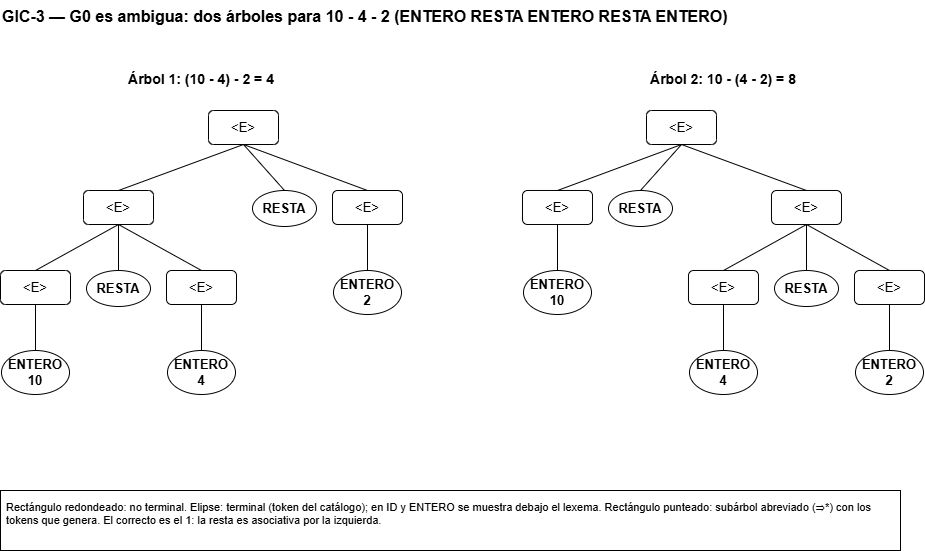

The diagram above was exported from draw.io. Its source (the exported page's mxGraphModel, read from the mxfile embedded in the PNG):
<mxGraphModel dx="856" dy="513" grid="1" gridSize="10" guides="1" tooltips="1" connect="1" arrows="1" fold="1" page="1" pageScale="1" pageWidth="1004" pageHeight="610" math="0" shadow="0">
  <root>
    <mxCell id="0" />
    <mxCell id="1" parent="0" />
    <mxCell id="asoc_3" parent="1" style="text;html=0;fontSize=16;fontStyle=1;align=left;" value="GIC-3 — G0 es ambigua: dos árboles para 10 - 4 - 2 (ENTERO RESTA ENTERO RESTA ENTERO)" vertex="1">
      <mxGeometry height="30" width="924" x="40" y="20" as="geometry" />
    </mxCell>
    <mxCell id="asoc_1" parent="1" style="text;html=0;fontSize=14;fontStyle=1;align=center;" value="Árbol 1: (10 - 4) - 2 = 4" vertex="1">
      <mxGeometry height="26" width="402" x="40" y="84" as="geometry" />
    </mxCell>
    <mxCell id="asoc_2" parent="1" style="text;html=0;fontSize=14;fontStyle=1;align=center;" value="Árbol 2: 10 - (4 - 2) = 8" vertex="1">
      <mxGeometry height="26" width="402" x="562" y="84" as="geometry" />
    </mxCell>
    <mxCell id="asoc_4" parent="1" style="rounded=1;whiteSpace=wrap;html=0;fontSize=13;" value="&lt;E&gt;" vertex="1">
      <mxGeometry height="34" width="70" x="248" y="130" as="geometry" />
    </mxCell>
    <mxCell id="asoc_5" parent="1" style="rounded=1;whiteSpace=wrap;html=0;fontSize=13;" value="&lt;E&gt;" vertex="1">
      <mxGeometry height="34" width="70" x="123" y="210" as="geometry" />
    </mxCell>
    <mxCell id="asoc_6" parent="1" style="rounded=1;whiteSpace=wrap;html=0;fontSize=13;" value="&lt;E&gt;" vertex="1">
      <mxGeometry height="34" width="70" x="40" y="290" as="geometry" />
    </mxCell>
    <mxCell id="asoc_7" parent="1" style="ellipse;whiteSpace=wrap;html=0;fontSize=13;fontStyle=1;" value="ENTERO&#10;10" vertex="1">
      <mxGeometry height="44" width="68" x="41" y="370" as="geometry" />
    </mxCell>
    <mxCell id="asoc_8" edge="1" parent="1" source="asoc_6" style="endArrow=none;html=0;exitX=0.5;exitY=1;exitDx=0;exitDy=0;entryX=0.5;entryY=0;entryDx=0;entryDy=0;" target="asoc_7">
      <mxGeometry relative="1" as="geometry" />
    </mxCell>
    <mxCell id="asoc_9" edge="1" parent="1" source="asoc_5" style="endArrow=none;html=0;exitX=0.5;exitY=1;exitDx=0;exitDy=0;entryX=0.5;entryY=0;entryDx=0;entryDy=0;" target="asoc_6">
      <mxGeometry relative="1" as="geometry" />
    </mxCell>
    <mxCell id="asoc_10" parent="1" style="ellipse;whiteSpace=wrap;html=0;fontSize=13;fontStyle=1;" value="RESTA" vertex="1">
      <mxGeometry height="36" width="64" x="126" y="290" as="geometry" />
    </mxCell>
    <mxCell id="asoc_11" edge="1" parent="1" source="asoc_5" style="endArrow=none;html=0;exitX=0.5;exitY=1;exitDx=0;exitDy=0;entryX=0.5;entryY=0;entryDx=0;entryDy=0;" target="asoc_10">
      <mxGeometry relative="1" as="geometry" />
    </mxCell>
    <mxCell id="asoc_12" parent="1" style="rounded=1;whiteSpace=wrap;html=0;fontSize=13;" value="&lt;E&gt;" vertex="1">
      <mxGeometry height="34" width="70" x="206" y="290" as="geometry" />
    </mxCell>
    <mxCell id="asoc_13" parent="1" style="ellipse;whiteSpace=wrap;html=0;fontSize=13;fontStyle=1;" value="ENTERO&#10;4" vertex="1">
      <mxGeometry height="44" width="68" x="207" y="370" as="geometry" />
    </mxCell>
    <mxCell id="asoc_14" edge="1" parent="1" source="asoc_12" style="endArrow=none;html=0;exitX=0.5;exitY=1;exitDx=0;exitDy=0;entryX=0.5;entryY=0;entryDx=0;entryDy=0;" target="asoc_13">
      <mxGeometry relative="1" as="geometry" />
    </mxCell>
    <mxCell id="asoc_15" edge="1" parent="1" source="asoc_5" style="endArrow=none;html=0;exitX=0.5;exitY=1;exitDx=0;exitDy=0;entryX=0.5;entryY=0;entryDx=0;entryDy=0;" target="asoc_12">
      <mxGeometry relative="1" as="geometry" />
    </mxCell>
    <mxCell id="asoc_16" edge="1" parent="1" source="asoc_4" style="endArrow=none;html=0;exitX=0.5;exitY=1;exitDx=0;exitDy=0;entryX=0.5;entryY=0;entryDx=0;entryDy=0;" target="asoc_5">
      <mxGeometry relative="1" as="geometry" />
    </mxCell>
    <mxCell id="asoc_17" parent="1" style="ellipse;whiteSpace=wrap;html=0;fontSize=13;fontStyle=1;" value="RESTA" vertex="1">
      <mxGeometry height="36" width="64" x="292" y="210" as="geometry" />
    </mxCell>
    <mxCell id="asoc_18" edge="1" parent="1" source="asoc_4" style="endArrow=none;html=0;exitX=0.5;exitY=1;exitDx=0;exitDy=0;entryX=0.5;entryY=0;entryDx=0;entryDy=0;" target="asoc_17">
      <mxGeometry relative="1" as="geometry" />
    </mxCell>
    <mxCell id="asoc_19" parent="1" style="rounded=1;whiteSpace=wrap;html=0;fontSize=13;" value="&lt;E&gt;" vertex="1">
      <mxGeometry height="34" width="70" x="372" y="210" as="geometry" />
    </mxCell>
    <mxCell id="asoc_20" parent="1" style="ellipse;whiteSpace=wrap;html=0;fontSize=13;fontStyle=1;" value="ENTERO&#10;2" vertex="1">
      <mxGeometry height="44" width="68" x="373" y="290" as="geometry" />
    </mxCell>
    <mxCell id="asoc_21" edge="1" parent="1" source="asoc_19" style="endArrow=none;html=0;exitX=0.5;exitY=1;exitDx=0;exitDy=0;entryX=0.5;entryY=0;entryDx=0;entryDy=0;" target="asoc_20">
      <mxGeometry relative="1" as="geometry" />
    </mxCell>
    <mxCell id="asoc_22" edge="1" parent="1" source="asoc_4" style="endArrow=none;html=0;exitX=0.5;exitY=1;exitDx=0;exitDy=0;entryX=0.5;entryY=0;entryDx=0;entryDy=0;" target="asoc_19">
      <mxGeometry relative="1" as="geometry" />
    </mxCell>
    <mxCell id="asoc_23" parent="1" style="rounded=1;whiteSpace=wrap;html=0;fontSize=13;" value="&lt;E&gt;" vertex="1">
      <mxGeometry height="34" width="70" x="686" y="130" as="geometry" />
    </mxCell>
    <mxCell id="asoc_24" parent="1" style="rounded=1;whiteSpace=wrap;html=0;fontSize=13;" value="&lt;E&gt;" vertex="1">
      <mxGeometry height="34" width="70" x="562" y="210" as="geometry" />
    </mxCell>
    <mxCell id="asoc_25" parent="1" style="ellipse;whiteSpace=wrap;html=0;fontSize=13;fontStyle=1;" value="ENTERO&#10;10" vertex="1">
      <mxGeometry height="44" width="68" x="563" y="290" as="geometry" />
    </mxCell>
    <mxCell id="asoc_26" edge="1" parent="1" source="asoc_24" style="endArrow=none;html=0;exitX=0.5;exitY=1;exitDx=0;exitDy=0;entryX=0.5;entryY=0;entryDx=0;entryDy=0;" target="asoc_25">
      <mxGeometry relative="1" as="geometry" />
    </mxCell>
    <mxCell id="asoc_27" edge="1" parent="1" source="asoc_23" style="endArrow=none;html=0;exitX=0.5;exitY=1;exitDx=0;exitDy=0;entryX=0.5;entryY=0;entryDx=0;entryDy=0;" target="asoc_24">
      <mxGeometry relative="1" as="geometry" />
    </mxCell>
    <mxCell id="asoc_28" parent="1" style="ellipse;whiteSpace=wrap;html=0;fontSize=13;fontStyle=1;" value="RESTA" vertex="1">
      <mxGeometry height="36" width="64" x="648" y="210" as="geometry" />
    </mxCell>
    <mxCell id="asoc_29" edge="1" parent="1" source="asoc_23" style="endArrow=none;html=0;exitX=0.5;exitY=1;exitDx=0;exitDy=0;entryX=0.5;entryY=0;entryDx=0;entryDy=0;" target="asoc_28">
      <mxGeometry relative="1" as="geometry" />
    </mxCell>
    <mxCell id="asoc_30" parent="1" style="rounded=1;whiteSpace=wrap;html=0;fontSize=13;" value="&lt;E&gt;" vertex="1">
      <mxGeometry height="34" width="70" x="811" y="210" as="geometry" />
    </mxCell>
    <mxCell id="asoc_31" parent="1" style="rounded=1;whiteSpace=wrap;html=0;fontSize=13;" value="&lt;E&gt;" vertex="1">
      <mxGeometry height="34" width="70" x="728" y="290" as="geometry" />
    </mxCell>
    <mxCell id="asoc_32" parent="1" style="ellipse;whiteSpace=wrap;html=0;fontSize=13;fontStyle=1;" value="ENTERO&#10;4" vertex="1">
      <mxGeometry height="44" width="68" x="729" y="370" as="geometry" />
    </mxCell>
    <mxCell id="asoc_33" edge="1" parent="1" source="asoc_31" style="endArrow=none;html=0;exitX=0.5;exitY=1;exitDx=0;exitDy=0;entryX=0.5;entryY=0;entryDx=0;entryDy=0;" target="asoc_32">
      <mxGeometry relative="1" as="geometry" />
    </mxCell>
    <mxCell id="asoc_34" edge="1" parent="1" source="asoc_30" style="endArrow=none;html=0;exitX=0.5;exitY=1;exitDx=0;exitDy=0;entryX=0.5;entryY=0;entryDx=0;entryDy=0;" target="asoc_31">
      <mxGeometry relative="1" as="geometry" />
    </mxCell>
    <mxCell id="asoc_35" parent="1" style="ellipse;whiteSpace=wrap;html=0;fontSize=13;fontStyle=1;" value="RESTA" vertex="1">
      <mxGeometry height="36" width="64" x="814" y="290" as="geometry" />
    </mxCell>
    <mxCell id="asoc_36" edge="1" parent="1" source="asoc_30" style="endArrow=none;html=0;exitX=0.5;exitY=1;exitDx=0;exitDy=0;entryX=0.5;entryY=0;entryDx=0;entryDy=0;" target="asoc_35">
      <mxGeometry relative="1" as="geometry" />
    </mxCell>
    <mxCell id="asoc_37" parent="1" style="rounded=1;whiteSpace=wrap;html=0;fontSize=13;" value="&lt;E&gt;" vertex="1">
      <mxGeometry height="34" width="70" x="894" y="290" as="geometry" />
    </mxCell>
    <mxCell id="asoc_38" parent="1" style="ellipse;whiteSpace=wrap;html=0;fontSize=13;fontStyle=1;" value="ENTERO&#10;2" vertex="1">
      <mxGeometry height="44" width="68" x="895" y="370" as="geometry" />
    </mxCell>
    <mxCell id="asoc_39" edge="1" parent="1" source="asoc_37" style="endArrow=none;html=0;exitX=0.5;exitY=1;exitDx=0;exitDy=0;entryX=0.5;entryY=0;entryDx=0;entryDy=0;" target="asoc_38">
      <mxGeometry relative="1" as="geometry" />
    </mxCell>
    <mxCell id="asoc_40" edge="1" parent="1" source="asoc_30" style="endArrow=none;html=0;exitX=0.5;exitY=1;exitDx=0;exitDy=0;entryX=0.5;entryY=0;entryDx=0;entryDy=0;" target="asoc_37">
      <mxGeometry relative="1" as="geometry" />
    </mxCell>
    <mxCell id="asoc_41" edge="1" parent="1" source="asoc_23" style="endArrow=none;html=0;exitX=0.5;exitY=1;exitDx=0;exitDy=0;entryX=0.5;entryY=0;entryDx=0;entryDy=0;" target="asoc_30">
      <mxGeometry relative="1" as="geometry" />
    </mxCell>
    <mxCell id="asoc_42" parent="1" style="text;html=0;fontSize=11;align=left;verticalAlign=top;whiteSpace=wrap;strokeColor=default;spacing=6;" value="Rectángulo redondeado: no terminal. Elipse: terminal (token del catálogo); en ID y ENTERO se muestra debajo el lexema. Rectángulo punteado: subárbol abreviado (⇒*) con los tokens que genera. El correcto es el 1: la resta es asociativa por la izquierda." vertex="1">
      <mxGeometry height="60" width="900" x="40" y="510" as="geometry" />
    </mxCell>
  </root>
</mxGraphModel>